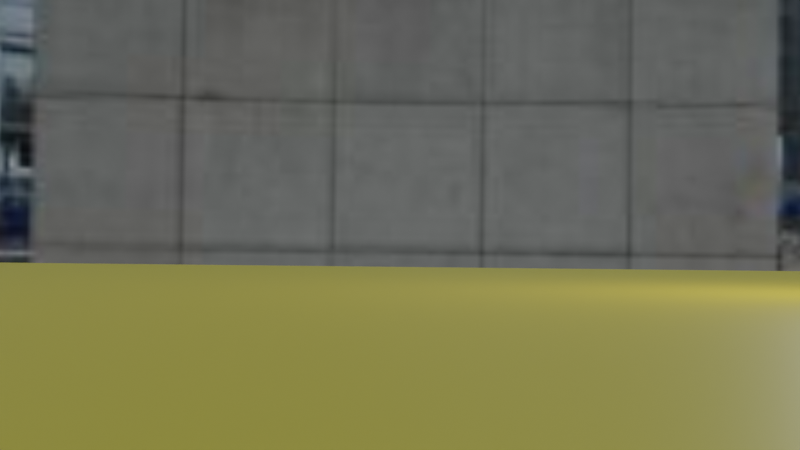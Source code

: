 # Source: camDemo.blend  (saved by Blender 2.81.16; exported with 4.5.12 LTS)
import bpy
from mathutils import Matrix  # noqa: F401  (used for matrix-valued properties, if any)

bpy.ops.wm.read_factory_settings(use_empty=True)
scene = bpy.context.scene
scene.name = 'Scene'

# ---- collections
col_collection = bpy.data.collections.new('Collection'); scene.collection.children.link(col_collection)
col_offscreen = bpy.data.collections.new('offscreen'); scene.collection.children.link(col_offscreen)
col_offscreen.hide_render = True

# ---- images (referenced by path relative to the original .blend; pixels are not part of the script)
import os
ASSET_DIR = os.environ.get("B2B_ASSET_DIR", "")  # directory of the original .blend (textures are referenced by path, not embedded)
HERE = os.path.dirname(os.path.abspath(__file__))  # packed textures are extracted next to this script under _unpacked/

def load_image(name, relpath, width, height, colorspace="sRGB"):
    """Load a texture the original file referenced (path relative to the .blend, or extracted next to this script)."""
    p = next((c for c in (os.path.join(HERE, relpath), os.path.join(ASSET_DIR, relpath)) if relpath and os.path.exists(c)), "")
    if p:
        img = bpy.data.images.load(p, check_existing=True)
        img.name = name
    else:  # same state as the original file: an image datablock whose file is absent (Cycles renders it pink)
        img = bpy.data.images.new(name, width, height)
        img.source = "FILE"
        img.filepath = "//" + (relpath or name)
    img.colorspace_settings.name = colorspace
    return img
img_canary_wharf_jpg = load_image('canary_wharf.jpg', '_unpacked/canary_wharf.721da046.jpg', 1500, 750, 'sRGB')

# ---- materials (node trees are filled in below, after node groups)
mat_material = bpy.data.materials.new('Material')
mat_material.alpha_threshold = 0.0
mat_material.use_transparent_shadow = False
mat_material.line_color = (0.0, 0.0, 0.0, 1.0)
mat_material_001 = bpy.data.materials.new('Material.001')
mat_material_001.use_transparent_shadow = False
mat_material_002 = bpy.data.materials.new('Material.002')
mat_material_002.use_transparent_shadow = False

# ---- material node trees
mat_material.use_nodes = True; mat_material.node_tree.nodes.clear()
_N = mat_material.node_tree.nodes; _L = mat_material.node_tree.links
n0 = _N.new('ShaderNodeOutputMaterial'); n0.name = 'Material Output'; n0.location = (300, 300)
n1 = _N.new('ShaderNodeBsdfPrincipled'); n1.name = 'Principled BSDF'; n1.location = (10, 300)
n1.distribution = 'GGX'
n1.subsurface_method = 'BURLEY'
n1.inputs[0].default_value = (0.02669, 0.8, 0.0, 1.0)
n1.inputs[2].default_value = 0.4
n1.inputs[3].default_value = 1.45
n1.inputs[27].default_value = (0.0, 0.0, 0.0, 1.0)
n1.inputs[28].default_value = 1.0
_L.new(n1.outputs[0], n0.inputs[0])
n0.is_active_output = True
mat_material_001.use_nodes = True; mat_material_001.node_tree.nodes.clear()
_N = mat_material_001.node_tree.nodes; _L = mat_material_001.node_tree.links
n0 = _N.new('ShaderNodeOutputMaterial'); n0.name = 'Material Output'; n0.location = (300, 300)
n1 = _N.new('ShaderNodeBsdfPrincipled'); n1.name = 'Principled BSDF'; n1.location = (10, 300)
n1.distribution = 'GGX'
n1.subsurface_method = 'BURLEY'
n1.inputs[0].default_value = (0.8, 0.5604, 0.03726, 1.0)
n1.inputs[3].default_value = 1.45
n1.inputs[27].default_value = (0.0, 0.0, 0.0, 1.0)
n1.inputs[28].default_value = 1.0
_L.new(n1.outputs[0], n0.inputs[0])
n0.is_active_output = True
mat_material_002.use_nodes = True; mat_material_002.node_tree.nodes.clear()
_N = mat_material_002.node_tree.nodes; _L = mat_material_002.node_tree.links
n0 = _N.new('ShaderNodeOutputMaterial'); n0.name = 'Material Output'; n0.location = (300, 300)
n1 = _N.new('ShaderNodeBsdfPrincipled'); n1.name = 'Principled BSDF'; n1.location = (10, 300)
n1.distribution = 'GGX'
n1.subsurface_method = 'BURLEY'
n1.inputs[0].default_value = (0.8, 0.0, 0.0008814, 1.0)
n1.inputs[3].default_value = 1.45
n1.inputs[27].default_value = (0.0, 0.0, 0.0, 1.0)
n1.inputs[28].default_value = 1.0
_L.new(n1.outputs[0], n0.inputs[0])
n0.is_active_output = True

# ---- world
world_world = bpy.data.worlds.new('World'); scene.world = world_world
world_world.use_nodes = True; world_world.node_tree.nodes.clear()
_N = world_world.node_tree.nodes; _L = world_world.node_tree.links
n0 = _N.new('ShaderNodeOutputWorld'); n0.name = 'World Output'; n0.location = (300, 300)
n1 = _N.new('ShaderNodeTexEnvironment'); n1.name = 'Environment Texture'; n1.location = (-290, 321)
n1.image = img_canary_wharf_jpg
n2 = _N.new('ShaderNodeBackground'); n2.name = 'Background'; n2.location = (42, 307)
_L.new(n2.outputs[0], n0.inputs[0])
_L.new(n1.outputs[0], n2.inputs[0])
n0.is_active_output = True
world_world.color = (0.05088, 0.05088, 0.05088)
world_world.use_sun_shadow = False
world_world.sun_shadow_jitter_overblur = 0.0

# ---- cameras
cam_camera = bpy.data.cameras.new('Camera')
cam_camera.clip_end = 100.0
cam_camera.ortho_scale = 7.314

# ---- lights
light_light = bpy.data.lights.new('Light', 'POINT')
light_light.transmission_factor = 0.0
light_light.energy = 1000.0
light_light.shadow_soft_size = 0.1
light_light.shadow_maximum_resolution = 0.006
light_light.use_absolute_resolution = True

# ---- meshes
me_cube = bpy.data.meshes.new('Cube')
me_cube.from_pydata([(1.0, 1.0, 1.0), (1.0, 1.0, -1.0), (1.0, -1.0, 1.0), (1.0, -1.0, -1.0), (-1.0, 1.0, 1.0), (-1.0, 1.0, -1.0), (-1.0, -1.0, 1.0), (-1.0, -1.0, -1.0)], [], [(0, 4, 6, 2), (3, 2, 6, 7), (7, 6, 4, 5), (5, 1, 3, 7), (1, 0, 2, 3), (5, 4, 0, 1)])
_uv = me_cube.uv_layers.new(name='UVMap')
_uv.uv.foreach_set('vector', [0.625, 0.5, 0.875, 0.5, 0.875, 0.75, 0.625, 0.75, 0.375, 0.75, 0.625, 0.75, 0.625, 1.0, 0.375, 1.0, 0.375, 0.0, 0.625, 0.0, 0.625, 0.25, 0.375, 0.25, 0.125, 0.5, 0.375, 0.5, 0.375, 0.75, 0.125, 0.75, 0.375, 0.5, 0.625, 0.5, 0.625, 0.75, 0.375, 0.75, 0.375, 0.25, 0.625, 0.25, 0.625, 0.5, 0.375, 0.5])
me_cube.materials.append(mat_material)
me_cube.use_remesh_preserve_volume = False
me_cube.use_remesh_preserve_attributes = False
me_cube.use_mirror_vertex_groups = False
me_cube.update()
me_plane = bpy.data.meshes.new('Plane')
me_plane.from_pydata([(-1.0, -1.0, 0.0), (1.0, -1.0, 0.0), (-1.0, 1.0, 0.0), (1.0, 1.0, 0.0)], [], [(0, 1, 3, 2)])
_uv = me_plane.uv_layers.new(name='UVMap')
_uv.uv.foreach_set('vector', [0.0, 0.0, 1.0, 0.0, 1.0, 1.0, 0.0, 1.0])
me_plane.materials.append(mat_material_001)
me_plane.use_remesh_fix_poles = True
me_plane.use_remesh_preserve_attributes = False
me_plane.use_mirror_vertex_groups = False
me_plane.update()
me_icosphere = bpy.data.meshes.new('Icosphere')
me_icosphere.from_pydata([(0.0, 0.0, -0.09704), (0.07022, -0.05102, -0.0434), (-0.02682, -0.08255, -0.0434), (-0.0868, 0.0, -0.0434), (-0.02682, 0.08255, -0.0434), (0.07022, 0.05102, -0.0434), (0.02682, -0.08255, 0.0434), (-0.07022, -0.05102, 0.0434), (-0.07022, 0.05102, 0.0434), (0.02682, 0.08255, 0.0434), (0.0868, 0.0, 0.0434), (0.0, 0.0, 0.09704), (-0.01576, -0.04852, -0.08255), (0.04127, -0.02999, -0.08255), (0.02551, -0.07851, -0.05102), (0.08255, 0.0, -0.05102), (0.04127, 0.02999, -0.08255), (-0.05102, 0.0, -0.08255), (-0.06678, -0.04852, -0.05102), (-0.01576, 0.04852, -0.08255), (-0.06678, 0.04852, -0.05102), (0.02551, 0.07851, -0.05102), (0.09229, -0.02999, 0.0), (0.09229, 0.02999, 0.0), (0.0, -0.09704, 0.0), (0.05704, -0.07851, 0.0), (-0.09229, -0.02999, 0.0), (-0.05704, -0.07851, 0.0), (-0.05704, 0.07851, 0.0), (-0.09229, 0.02999, 0.0), (0.05704, 0.07851, 0.0), (0.0, 0.09704, 0.0), (0.06678, -0.04852, 0.05102), (-0.02551, -0.07851, 0.05102), (-0.08255, 0.0, 0.05102), (-0.02551, 0.07851, 0.05102), (0.06678, 0.04852, 0.05102), (0.01576, -0.04852, 0.08255), (0.05102, 0.0, 0.08255), (-0.04127, -0.02999, 0.08255), (-0.04127, 0.02999, 0.08255), (0.01576, 0.04852, 0.08255)], [], [(0, 13, 12), (1, 13, 15), (0, 12, 17), (0, 17, 19), (0, 19, 16), (1, 15, 22), (2, 14, 24), (3, 18, 26), (4, 20, 28), (5, 21, 30), (1, 22, 25), (2, 24, 27), (3, 26, 29), (4, 28, 31), (5, 30, 23), (6, 32, 37), (7, 33, 39), (8, 34, 40), (9, 35, 41), (10, 36, 38), (38, 41, 11), (38, 36, 41), (36, 9, 41), (41, 40, 11), (41, 35, 40), (35, 8, 40), (40, 39, 11), (40, 34, 39), (34, 7, 39), (39, 37, 11), (39, 33, 37), (33, 6, 37), (37, 38, 11), (37, 32, 38), (32, 10, 38), (23, 36, 10), (23, 30, 36), (30, 9, 36), (31, 35, 9), (31, 28, 35), (28, 8, 35), (29, 34, 8), (29, 26, 34), (26, 7, 34), (27, 33, 7), (27, 24, 33), (24, 6, 33), (25, 32, 6), (25, 22, 32), (22, 10, 32), (30, 31, 9), (30, 21, 31), (21, 4, 31), (28, 29, 8), (28, 20, 29), (20, 3, 29), (26, 27, 7), (26, 18, 27), (18, 2, 27), (24, 25, 6), (24, 14, 25), (14, 1, 25), (22, 23, 10), (22, 15, 23), (15, 5, 23), (16, 21, 5), (16, 19, 21), (19, 4, 21), (19, 20, 4), (19, 17, 20), (17, 3, 20), (17, 18, 3), (17, 12, 18), (12, 2, 18), (15, 16, 5), (15, 13, 16), (13, 0, 16), (12, 14, 2), (12, 13, 14), (13, 1, 14)])
_uv = me_icosphere.uv_layers.new(name='UVMap')
_uv.uv.foreach_set('vector', [0.8182, 0.0, 0.7727, 0.07873, 0.8636, 0.07873, 0.7273, 0.1575, 0.6818, 0.07873, 0.6364, 0.1575, 0.09091, 0.0, 0.04545, 0.07873, 0.1364, 0.07873, 0.2727, 0.0, 0.2273, 0.07873, 0.3182, 0.07873, 0.4545, 0.0, 0.4091, 0.07873, 0.5, 0.07873, 0.7273, 0.1575, 0.6364, 0.1575, 0.6818, 0.2362, 0.9091, 0.1575, 0.8182, 0.1575, 0.8636, 0.2362, 0.1818, 0.1575, 0.09091, 0.1575, 0.1364, 0.2362, 0.3636, 0.1575, 0.2727, 0.1575, 0.3182, 0.2362, 0.5455, 0.1575, 0.4545, 0.1575, 0.5, 0.2362, 0.7273, 0.1575, 0.6818, 0.2362, 0.7727, 0.2362, 0.9091, 0.1575, 0.8636, 0.2362, 0.9545, 0.2362, 0.1818, 0.1575, 0.1364, 0.2362, 0.2273, 0.2362, 0.3636, 0.1575, 0.3182, 0.2362, 0.4091, 0.2362, 0.5455, 0.1575, 0.5, 0.2362, 0.5909, 0.2362, 0.8182, 0.3149, 0.7273, 0.3149, 0.7727, 0.3937, 1.0, 0.3149, 0.9091, 0.3149, 0.9545, 0.3937, 0.2727, 0.3149, 0.1818, 0.3149, 0.2273, 0.3937, 0.4545, 0.3149, 0.3636, 0.3149, 0.4091, 0.3937, 0.6364, 0.3149, 0.5455, 0.3149, 0.5909, 0.3937, 0.5909, 0.3937, 0.5, 0.3937, 0.5455, 0.4724, 0.5909, 0.3937, 0.5455, 0.3149, 0.5, 0.3937, 0.5455, 0.3149, 0.4545, 0.3149, 0.5, 0.3937, 0.4091, 0.3937, 0.3182, 0.3937, 0.3636, 0.4724, 0.4091, 0.3937, 0.3636, 0.3149, 0.3182, 0.3937, 0.3636, 0.3149, 0.2727, 0.3149, 0.3182, 0.3937, 0.2273, 0.3937, 0.1364, 0.3937, 0.1818, 0.4724, 0.2273, 0.3937, 0.1818, 0.3149, 0.1364, 0.3937, 0.1818, 0.3149, 0.09091, 0.3149, 0.1364, 0.3937, 0.9545, 0.3937, 0.8636, 0.3937, 0.9091, 0.4724, 0.9545, 0.3937, 0.9091, 0.3149, 0.8636, 0.3937, 0.9091, 0.3149, 0.8182, 0.3149, 0.8636, 0.3937, 0.7727, 0.3937, 0.6818, 0.3937, 0.7273, 0.4724, 0.7727, 0.3937, 0.7273, 0.3149, 0.6818, 0.3937, 0.7273, 0.3149, 0.6364, 0.3149, 0.6818, 0.3937, 0.5909, 0.2362, 0.5455, 0.3149, 0.6364, 0.3149, 0.5909, 0.2362, 0.5, 0.2362, 0.5455, 0.3149, 0.5, 0.2362, 0.4545, 0.3149, 0.5455, 0.3149, 0.4091, 0.2362, 0.3636, 0.3149, 0.4545, 0.3149, 0.4091, 0.2362, 0.3182, 0.2362, 0.3636, 0.3149, 0.3182, 0.2362, 0.2727, 0.3149, 0.3636, 0.3149, 0.2273, 0.2362, 0.1818, 0.3149, 0.2727, 0.3149, 0.2273, 0.2362, 0.1364, 0.2362, 0.1818, 0.3149, 0.1364, 0.2362, 0.09091, 0.3149, 0.1818, 0.3149, 0.9545, 0.2362, 0.9091, 0.3149, 1.0, 0.3149, 0.9545, 0.2362, 0.8636, 0.2362, 0.9091, 0.3149, 0.8636, 0.2362, 0.8182, 0.3149, 0.9091, 0.3149, 0.7727, 0.2362, 0.7273, 0.3149, 0.8182, 0.3149, 0.7727, 0.2362, 0.6818, 0.2362, 0.7273, 0.3149, 0.6818, 0.2362, 0.6364, 0.3149, 0.7273, 0.3149, 0.5, 0.2362, 0.4091, 0.2362, 0.4545, 0.3149, 0.5, 0.2362, 0.4545, 0.1575, 0.4091, 0.2362, 0.4545, 0.1575, 0.3636, 0.1575, 0.4091, 0.2362, 0.3182, 0.2362, 0.2273, 0.2362, 0.2727, 0.3149, 0.3182, 0.2362, 0.2727, 0.1575, 0.2273, 0.2362, 0.2727, 0.1575, 0.1818, 0.1575, 0.2273, 0.2362, 0.1364, 0.2362, 0.04545, 0.2362, 0.09091, 0.3149, 0.1364, 0.2362, 0.09091, 0.1575, 0.04545, 0.2362, 0.09091, 0.1575, 0.0, 0.1575, 0.04545, 0.2362, 0.8636, 0.2362, 0.7727, 0.2362, 0.8182, 0.3149, 0.8636, 0.2362, 0.8182, 0.1575, 0.7727, 0.2362, 0.8182, 0.1575, 0.7273, 0.1575, 0.7727, 0.2362, 0.6818, 0.2362, 0.5909, 0.2362, 0.6364, 0.3149, 0.6818, 0.2362, 0.6364, 0.1575, 0.5909, 0.2362, 0.6364, 0.1575, 0.5455, 0.1575, 0.5909, 0.2362, 0.5, 0.07873, 0.4545, 0.1575, 0.5455, 0.1575, 0.5, 0.07873, 0.4091, 0.07873, 0.4545, 0.1575, 0.4091, 0.07873, 0.3636, 0.1575, 0.4545, 0.1575, 0.3182, 0.07873, 0.2727, 0.1575, 0.3636, 0.1575, 0.3182, 0.07873, 0.2273, 0.07873, 0.2727, 0.1575, 0.2273, 0.07873, 0.1818, 0.1575, 0.2727, 0.1575, 0.1364, 0.07873, 0.09091, 0.1575, 0.1818, 0.1575, 0.1364, 0.07873, 0.04545, 0.07873, 0.09091, 0.1575, 0.04545, 0.07873, 0.0, 0.1575, 0.09091, 0.1575, 0.6364, 0.1575, 0.5909, 0.07873, 0.5455, 0.1575, 0.6364, 0.1575, 0.6818, 0.07873, 0.5909, 0.07873, 0.6818, 0.07873, 0.6364, 0.0, 0.5909, 0.07873, 0.8636, 0.07873, 0.8182, 0.1575, 0.9091, 0.1575, 0.8636, 0.07873, 0.7727, 0.07873, 0.8182, 0.1575, 0.7727, 0.07873, 0.7273, 0.1575, 0.8182, 0.1575])
me_icosphere.materials.append(mat_material_002)
me_icosphere.use_remesh_fix_poles = True
me_icosphere.use_remesh_preserve_attributes = False
me_icosphere.use_mirror_vertex_groups = False
me_icosphere.update()

# ---- objects
ob_speaker = bpy.data.objects.new('Speaker', None)
ob_player = bpy.data.objects.new('player', me_cube)
ob_light = bpy.data.objects.new('Light', light_light)
ob_head = bpy.data.objects.new('head', cam_camera)
ob_plane = bpy.data.objects.new('Plane', me_plane)
ob_gun = bpy.data.objects.new('gun', None)
ob_bullet = bpy.data.objects.new('bullet', me_icosphere)

# ---- transforms, parenting, visibility, modifiers, constraints
ob_speaker.location = (0.0, 0.0, 2.742)
ob_speaker.track_axis = 'NEG_Z'
ob_speaker.up_axis = 'Y'
ob_speaker.empty_image_offset = (0.0, 0.0)
ob_speaker.lineart.crease_threshold = 0.0
ob_player.location = (-5.862, -20.05, 0.4733)
ob_player.scale = (0.3124, 0.3124, 0.3124)
ob_player.lock_rotations_4d = False
ob_player.empty_display_type = 'ARROWS'
ob_player.lineart.crease_threshold = 0.0
ob_light.location = (4.076, 1.005, 5.904)
ob_light.rotation_euler = (0.6503, 0.05522, 1.866)
ob_light.lock_rotations_4d = False
ob_light.empty_display_type = 'ARROWS'
ob_light.color = (0.0, 0.0, 0.0, 0.0)
ob_light.lineart.crease_threshold = 0.0
ob_head.parent = ob_player
ob_head.matrix_parent_inverse = Matrix(((1.0, -0.0, 0.0, -2.165e-16), (-0.0, 1.0, -0.0, -0.05736), (0.0, -0.0, 1.0, -0.975), (-0.0, 0.0, -0.0, 1.0)))
ob_head.location = (0.09063, -0.1727, 2.276)
ob_head.rotation_euler = (1.589, -0.01104, -0.01251)
ob_head.lock_rotations_4d = False
ob_head.empty_display_type = 'ARROWS'
ob_head.color = (0.0, 0.0, 0.0, 0.0)
ob_head.display_type = 'WIRE'
ob_head.lineart.crease_threshold = 0.0
ob_plane.location = (0.0, 0.0, 0.0)
ob_plane.scale = (25.0, 25.0, 25.0)
ob_plane.lineart.crease_threshold = 0.0
ob_gun.parent = ob_head
ob_gun.matrix_parent_inverse = Matrix(((0.9999, -0.0125, 0.01104, 5.486), (-0.01126, -0.01759, 0.9998, -3.245), (-0.01231, -0.9998, -0.01773, -20.34), (0.0, 0.0, -0.0, 1.0)))
ob_gun.location = (-5.761, -18.3, 2.852)
ob_gun.lineart.crease_threshold = 0.0
ob_bullet.location = (0.0, 0.0, -0.6419)
ob_bullet.lineart.crease_threshold = 0.0

# ---- collection membership
scene.collection.objects.link(ob_speaker)
col_collection.objects.link(ob_player)
col_collection.objects.link(ob_light)
col_collection.objects.link(ob_head)
col_collection.objects.link(ob_plane)
col_collection.objects.link(ob_gun)
col_offscreen.objects.link(ob_bullet)

# ---- scene / render settings (as saved in the file)
scene.camera = ob_head
scene.frame_start = 1; scene.frame_end = 250; scene.frame_set(23)
scene.render.engine = 'BLENDER_EEVEE_NEXT'
scene.render.resolution_percentage = 49
scene.cycles.use_denoising = False
scene.cycles.samples = 128
scene.cycles.sampling_pattern = 'TABULATED_SOBOL'
scene.cycles.use_adaptive_sampling = False
scene.cycles.use_light_tree = False
scene.view_settings.view_transform = 'Filmic'
bpy.context.view_layer.update()
